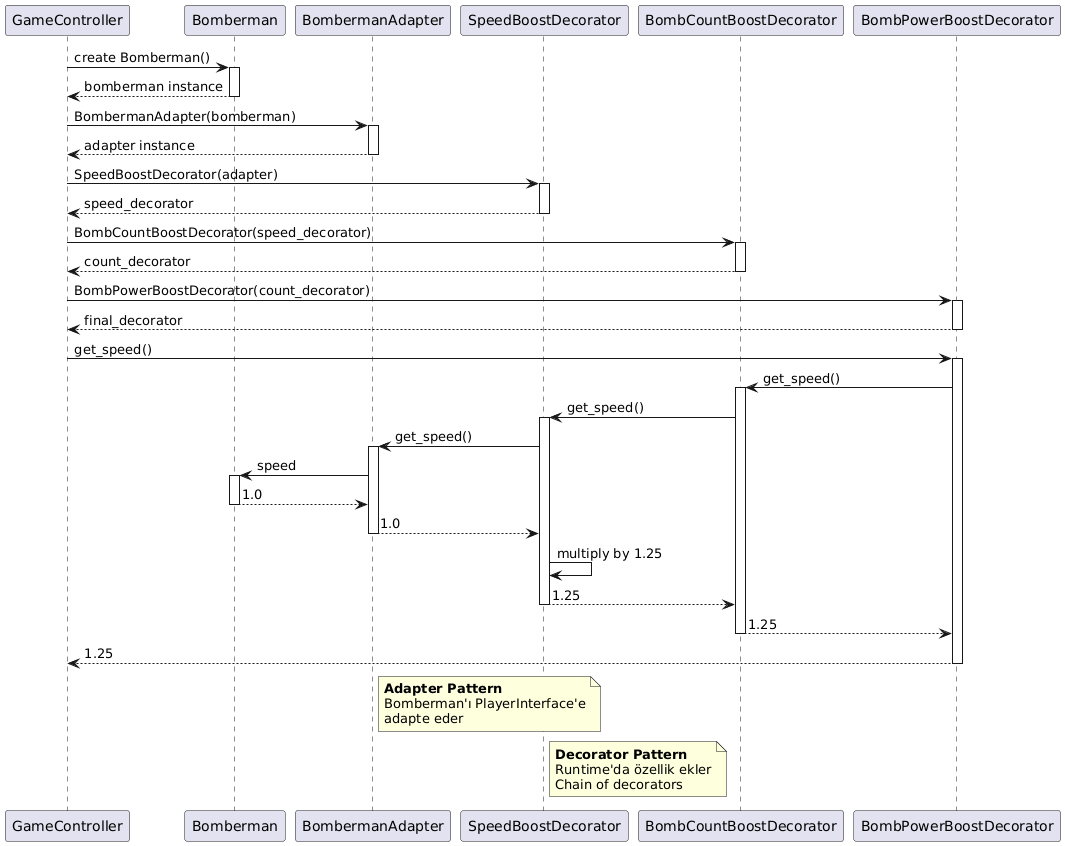

The diagram above was rendered by PlantUML. Its source (embedded in the PNG):
@startuml
participant "GameController" as Controller
participant "Bomberman" as Bomberman
participant "BombermanAdapter" as Adapter
participant "SpeedBoostDecorator" as SpeedDec
participant "BombCountBoostDecorator" as CountDec
participant "BombPowerBoostDecorator" as PowerDec

Controller -> Bomberman: create Bomberman()
activate Bomberman
Bomberman --> Controller: bomberman instance
deactivate Bomberman

Controller -> Adapter: BombermanAdapter(bomberman)
activate Adapter
Adapter --> Controller: adapter instance
deactivate Adapter

Controller -> SpeedDec: SpeedBoostDecorator(adapter)
activate SpeedDec
SpeedDec --> Controller: speed_decorator
deactivate SpeedDec

Controller -> CountDec: BombCountBoostDecorator(speed_decorator)
activate CountDec
CountDec --> Controller: count_decorator
deactivate CountDec

Controller -> PowerDec: BombPowerBoostDecorator(count_decorator)
activate PowerDec
PowerDec --> Controller: final_decorator
deactivate PowerDec

Controller -> PowerDec: get_speed()
activate PowerDec
PowerDec -> CountDec: get_speed()
activate CountDec
CountDec -> SpeedDec: get_speed()
activate SpeedDec
SpeedDec -> Adapter: get_speed()
activate Adapter
Adapter -> Bomberman: speed
activate Bomberman
Bomberman --> Adapter: 1.0
deactivate Bomberman
Adapter --> SpeedDec: 1.0
deactivate Adapter
SpeedDec -> SpeedDec: multiply by 1.25
SpeedDec --> CountDec: 1.25
deactivate SpeedDec
CountDec --> PowerDec: 1.25
deactivate CountDec
PowerDec --> Controller: 1.25
deactivate PowerDec

note right of Adapter
    **Adapter Pattern**
    Bomberman'ı PlayerInterface'e
    adapte eder
end note

note right of SpeedDec
    **Decorator Pattern**
    Runtime'da özellik ekler
    Chain of decorators
end note
@enduml